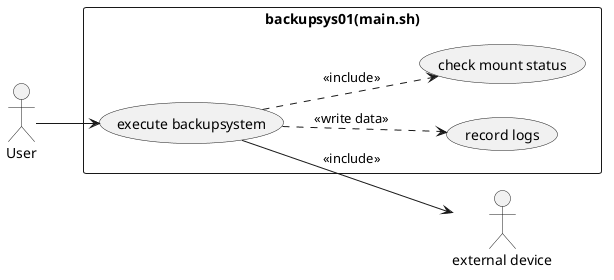

The diagram above was rendered by PlantUML. Its source (embedded in the PNG):
@startuml
skinparam packageStyle rectangle
left to right direction
actor "User" as user
actor "external device" as device

rectangle "backupsys01(main.sh)" {
        usecase "execute backupsystem" as main
        usecase "record logs" as log
	usecase "check mount status" as mount
}
user --> main
main ..> mount: << include >>
main --> device: << include >>
main ..> log: << write data >>
@enduml